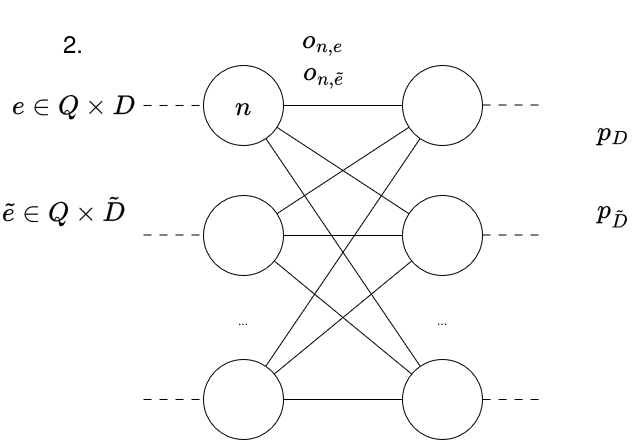

The diagram above was exported from draw.io. Its source (the exported page's mxGraphModel, read from the mxfile embedded in the PNG):
<mxGraphModel dx="1471" dy="1571" grid="1" gridSize="10" guides="1" tooltips="1" connect="1" arrows="1" fold="1" page="1" pageScale="1" pageWidth="1169" pageHeight="827" math="1" shadow="0">
  <root>
    <mxCell id="0" />
    <mxCell id="1" parent="0" />
    <mxCell id="2" parent="1" style="ellipse;whiteSpace=wrap;html=1;aspect=fixed;" value="" vertex="1">
      <mxGeometry height="80" width="80" x="2630" y="93" as="geometry" />
    </mxCell>
    <mxCell id="3" parent="1" style="ellipse;whiteSpace=wrap;html=1;aspect=fixed;" value="" vertex="1">
      <mxGeometry height="80" width="80" x="2630" y="223" as="geometry" />
    </mxCell>
    <mxCell id="4" parent="1" style="ellipse;whiteSpace=wrap;html=1;aspect=fixed;" value="" vertex="1">
      <mxGeometry height="80" width="80" x="2630" y="387" as="geometry" />
    </mxCell>
    <mxCell id="5" parent="1" style="text;html=1;whiteSpace=wrap;strokeColor=none;fillColor=none;align=center;verticalAlign=middle;rounded=0;" value="..." vertex="1">
      <mxGeometry height="30" width="60" x="2640" y="333" as="geometry" />
    </mxCell>
    <mxCell id="6" parent="1" style="ellipse;whiteSpace=wrap;html=1;aspect=fixed;" value="" vertex="1">
      <mxGeometry height="80" width="80" x="2829" y="93" as="geometry" />
    </mxCell>
    <mxCell id="7" parent="1" style="ellipse;whiteSpace=wrap;html=1;aspect=fixed;" value="" vertex="1">
      <mxGeometry height="80" width="80" x="2829" y="223" as="geometry" />
    </mxCell>
    <mxCell id="8" parent="1" style="ellipse;whiteSpace=wrap;html=1;aspect=fixed;" value="" vertex="1">
      <mxGeometry height="80" width="80" x="2829" y="387" as="geometry" />
    </mxCell>
    <mxCell id="9" parent="1" style="text;html=1;whiteSpace=wrap;strokeColor=none;fillColor=none;align=center;verticalAlign=middle;rounded=0;" value="..." vertex="1">
      <mxGeometry height="30" width="60" x="2839" y="333" as="geometry" />
    </mxCell>
    <mxCell id="10" edge="1" parent="1" source="2" style="endArrow=none;html=1;rounded=0;" target="6" value="">
      <mxGeometry height="50" relative="1" width="50" as="geometry">
        <mxPoint x="2850" y="383" as="sourcePoint" />
        <mxPoint x="2900" y="333" as="targetPoint" />
      </mxGeometry>
    </mxCell>
    <mxCell id="11" edge="1" parent="1" source="7" style="endArrow=none;html=1;rounded=0;" target="2" value="">
      <mxGeometry height="50" relative="1" width="50" as="geometry">
        <mxPoint x="2900" y="383" as="sourcePoint" />
        <mxPoint x="2950" y="333" as="targetPoint" />
      </mxGeometry>
    </mxCell>
    <mxCell id="12" edge="1" parent="1" source="8" style="endArrow=none;html=1;rounded=0;" target="2" value="">
      <mxGeometry height="50" relative="1" width="50" as="geometry">
        <mxPoint x="2900" y="433" as="sourcePoint" />
        <mxPoint x="2950" y="383" as="targetPoint" />
      </mxGeometry>
    </mxCell>
    <mxCell id="13" edge="1" parent="1" source="6" style="endArrow=none;html=1;rounded=0;" target="3" value="">
      <mxGeometry height="50" relative="1" width="50" as="geometry">
        <mxPoint x="2890" y="483" as="sourcePoint" />
        <mxPoint x="2940" y="433" as="targetPoint" />
      </mxGeometry>
    </mxCell>
    <mxCell id="14" edge="1" parent="1" source="3" style="endArrow=none;html=1;rounded=0;" target="7" value="">
      <mxGeometry height="50" relative="1" width="50" as="geometry">
        <mxPoint x="2890" y="533" as="sourcePoint" />
        <mxPoint x="2940" y="483" as="targetPoint" />
      </mxGeometry>
    </mxCell>
    <mxCell id="15" edge="1" parent="1" source="3" style="endArrow=none;html=1;rounded=0;" target="8" value="">
      <mxGeometry height="50" relative="1" width="50" as="geometry">
        <mxPoint x="2880" y="583" as="sourcePoint" />
        <mxPoint x="2850" y="453" as="targetPoint" />
      </mxGeometry>
    </mxCell>
    <mxCell id="16" edge="1" parent="1" source="4" style="endArrow=none;html=1;rounded=0;" target="6" value="">
      <mxGeometry height="50" relative="1" width="50" as="geometry">
        <mxPoint x="2840" y="503" as="sourcePoint" />
        <mxPoint x="2890" y="453" as="targetPoint" />
      </mxGeometry>
    </mxCell>
    <mxCell id="17" edge="1" parent="1" source="4" style="endArrow=none;html=1;rounded=0;" target="7" value="">
      <mxGeometry height="50" relative="1" width="50" as="geometry">
        <mxPoint x="2880" y="503" as="sourcePoint" />
        <mxPoint x="2930" y="453" as="targetPoint" />
      </mxGeometry>
    </mxCell>
    <mxCell id="18" edge="1" parent="1" source="4" style="endArrow=none;html=1;rounded=0;" target="8" value="">
      <mxGeometry height="50" relative="1" width="50" as="geometry">
        <mxPoint x="2620" y="463" as="sourcePoint" />
        <mxPoint x="2670" y="413" as="targetPoint" />
      </mxGeometry>
    </mxCell>
    <mxCell id="19" edge="1" parent="1" style="endArrow=none;html=1;rounded=0;entryX=0;entryY=0.5;entryDx=0;entryDy=0;dashed=1;dashPattern=8 8;" target="2" value="">
      <mxGeometry height="50" relative="1" width="50" as="geometry">
        <mxPoint x="2570" y="133" as="sourcePoint" />
        <mxPoint x="2620" y="143" as="targetPoint" />
      </mxGeometry>
    </mxCell>
    <mxCell id="20" edge="1" parent="1" style="endArrow=none;html=1;rounded=0;entryX=0;entryY=0.5;entryDx=0;entryDy=0;dashed=1;dashPattern=8 8;" value="">
      <mxGeometry height="50" relative="1" width="50" as="geometry">
        <mxPoint x="2570" y="262.5" as="sourcePoint" />
        <mxPoint x="2630" y="262.5" as="targetPoint" />
      </mxGeometry>
    </mxCell>
    <mxCell id="21" edge="1" parent="1" style="endArrow=none;html=1;rounded=0;entryX=0;entryY=0.5;entryDx=0;entryDy=0;dashed=1;dashPattern=8 8;" value="">
      <mxGeometry height="50" relative="1" width="50" as="geometry">
        <mxPoint x="2570" y="427" as="sourcePoint" />
        <mxPoint x="2630" y="427" as="targetPoint" />
      </mxGeometry>
    </mxCell>
    <mxCell id="22" edge="1" parent="1" style="endArrow=none;html=1;rounded=0;entryX=0;entryY=0.5;entryDx=0;entryDy=0;dashed=1;dashPattern=8 8;" value="">
      <mxGeometry height="50" relative="1" width="50" as="geometry">
        <mxPoint x="2909" y="132.5" as="sourcePoint" />
        <mxPoint x="2969" y="132.5" as="targetPoint" />
      </mxGeometry>
    </mxCell>
    <mxCell id="23" edge="1" parent="1" style="endArrow=none;html=1;rounded=0;entryX=0;entryY=0.5;entryDx=0;entryDy=0;dashed=1;dashPattern=8 8;" value="">
      <mxGeometry height="50" relative="1" width="50" as="geometry">
        <mxPoint x="2909" y="262.5" as="sourcePoint" />
        <mxPoint x="2969" y="262.5" as="targetPoint" />
      </mxGeometry>
    </mxCell>
    <mxCell id="24" edge="1" parent="1" style="endArrow=none;html=1;rounded=0;entryX=0;entryY=0.5;entryDx=0;entryDy=0;dashed=1;dashPattern=8 8;" value="">
      <mxGeometry height="50" relative="1" width="50" as="geometry">
        <mxPoint x="2909" y="427" as="sourcePoint" />
        <mxPoint x="2969" y="427" as="targetPoint" />
      </mxGeometry>
    </mxCell>
    <mxCell id="25" parent="1" style="text;html=1;whiteSpace=wrap;strokeColor=none;fillColor=none;align=center;verticalAlign=middle;rounded=0;" value="&lt;font style=&quot;font-size: 24px;&quot;&gt;$$e \in Q \times D$$&lt;/font&gt;" vertex="1">
      <mxGeometry height="30" width="120" x="2440" y="118" as="geometry" />
    </mxCell>
    <mxCell id="26" parent="1" style="text;html=1;whiteSpace=wrap;strokeColor=none;fillColor=none;align=center;verticalAlign=middle;rounded=0;" value="&lt;div&gt;&lt;font style=&quot;font-size: 24px;&quot;&gt;$$o_{n,e}$$&lt;/font&gt;&lt;/div&gt;" vertex="1">
      <mxGeometry height="30" width="60" x="2720" y="53" as="geometry" />
    </mxCell>
    <mxCell id="27" parent="1" style="text;html=1;whiteSpace=wrap;strokeColor=none;fillColor=none;align=center;verticalAlign=middle;rounded=0;" value="&lt;font style=&quot;font-size: 24px;&quot;&gt;$$p_D$$&lt;/font&gt;" vertex="1">
      <mxGeometry height="30" width="60" x="3010" y="143" as="geometry" />
    </mxCell>
    <mxCell id="28" parent="1" style="text;html=1;whiteSpace=wrap;strokeColor=none;fillColor=none;align=center;verticalAlign=middle;rounded=0;" value="&lt;font style=&quot;font-size: 24px;&quot;&gt;$$\tilde{e} \in Q \times \tilde{D}$$&lt;/font&gt;" vertex="1">
      <mxGeometry height="30" width="120" x="2430" y="223" as="geometry" />
    </mxCell>
    <mxCell id="29" parent="1" style="text;html=1;whiteSpace=wrap;strokeColor=none;fillColor=none;align=center;verticalAlign=middle;rounded=0;" value="&lt;font style=&quot;font-size: 24px;&quot;&gt;$$p_\tilde{D}$$&lt;/font&gt;" vertex="1">
      <mxGeometry height="30" width="60" x="3010" y="223" as="geometry" />
    </mxCell>
    <mxCell id="30" parent="1" style="text;html=1;whiteSpace=wrap;strokeColor=none;fillColor=none;align=center;verticalAlign=middle;rounded=0;" value="&lt;font style=&quot;font-size: 24px;&quot;&gt;$$o_{n,\tilde{e}}$$&lt;/font&gt;" vertex="1">
      <mxGeometry height="30" width="60" x="2721" y="85" as="geometry" />
    </mxCell>
    <mxCell id="31" parent="1" style="text;html=1;whiteSpace=wrap;strokeColor=none;fillColor=none;align=center;verticalAlign=middle;rounded=0;" value="&lt;font style=&quot;font-size: 24px;&quot;&gt;$$n$$&lt;/font&gt;" vertex="1">
      <mxGeometry height="30" width="60" x="2640" y="118" as="geometry" />
    </mxCell>
    <mxCell id="32" parent="1" style="text;html=1;whiteSpace=wrap;strokeColor=none;fillColor=none;align=center;verticalAlign=middle;rounded=0;" value="&lt;font style=&quot;font-size: 24px;&quot;&gt;2.&lt;/font&gt;" vertex="1">
      <mxGeometry height="30" width="60" x="2470" y="56" as="geometry" />
    </mxCell>
  </root>
</mxGraphModel>